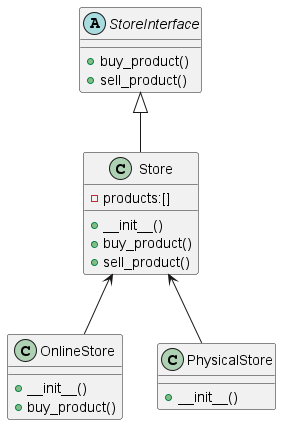

The diagram above was rendered by PlantUML. Its source (embedded in the PNG):
@startuml
'https://plantuml.com/class-diagram

abstract class StoreInterface
{
+buy_product()
+sell_product()
}

class Store{
-products:[]
+__init__()
+buy_product()
+sell_product()
}

class OnlineStore{
+__init__()
+buy_product()
}
class PhysicalStore{
+__init__()
}

StoreInterface <|-- Store
Store<--OnlineStore
Store<--PhysicalStore

@enduml